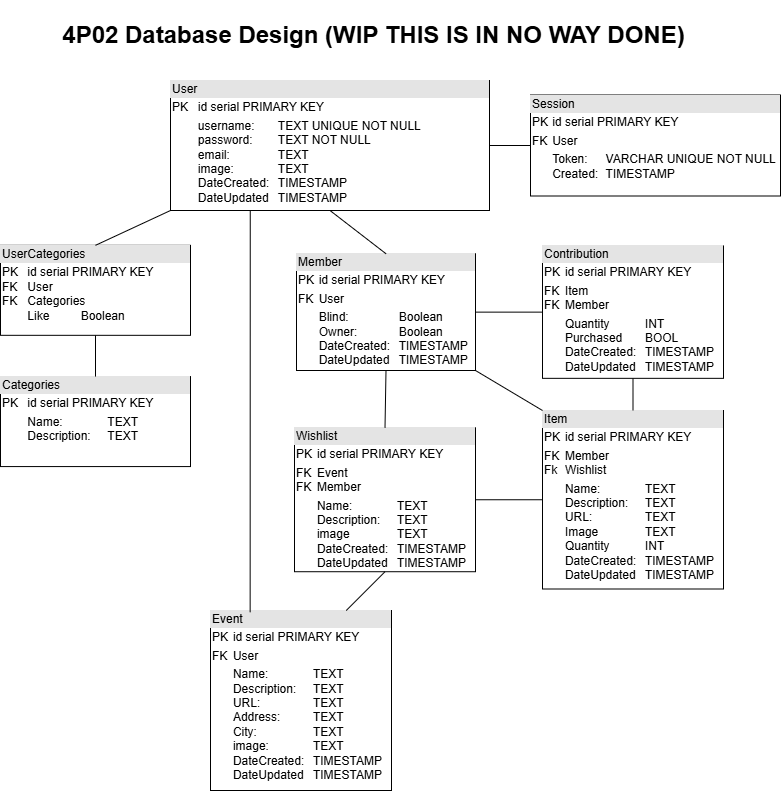

The diagram above was exported from draw.io. Its source (the exported page's mxGraphModel, read from the mxfile embedded in the PNG):
<mxGraphModel dx="548" dy="567" grid="1" gridSize="10" guides="1" tooltips="1" connect="1" arrows="1" fold="1" page="1" pageScale="1" pageWidth="827" pageHeight="1169" math="0" shadow="0">
  <root>
    <mxCell id="0" />
    <mxCell id="1" parent="0" />
    <mxCell id="YkZeL2ZCBzIvdvD2JWEx-32" value="&lt;div style=&quot;box-sizing: border-box; width: 100%; background: rgb(228, 228, 228); padding: 2px;&quot;&gt;User&lt;/div&gt;&lt;table style=&quot;width:100%;font-size:1em;&quot; cellpadding=&quot;2&quot; cellspacing=&quot;0&quot;&gt;&lt;tbody&gt;&lt;tr&gt;&lt;td&gt;PK&lt;/td&gt;&lt;td&gt;id serial PRIMARY KEY&lt;/td&gt;&lt;/tr&gt;&lt;tr&gt;&lt;td&gt;&lt;br&gt;&lt;/td&gt;&lt;td&gt;username:&lt;span style=&quot;white-space: pre;&quot;&gt;&#09;&lt;/span&gt;TEXT&amp;nbsp;UNIQUE NOT NULL&lt;br&gt;password:&lt;span style=&quot;white-space: pre;&quot;&gt;&#09;&lt;/span&gt;TEXT&amp;nbsp;NOT NULL&lt;br&gt;email:&amp;nbsp;&lt;span style=&quot;white-space: pre;&quot;&gt;&#09;&lt;/span&gt;&lt;span style=&quot;white-space: pre;&quot;&gt;&#09;&lt;/span&gt;TEXT&lt;br&gt;image:&lt;span style=&quot;white-space: pre;&quot;&gt;&#09;&lt;/span&gt;&lt;span style=&quot;white-space: pre;&quot;&gt;&#09;&lt;/span&gt;TEXT&lt;br&gt;DateCreated:&lt;span style=&quot;white-space: pre;&quot;&gt;&#09;&lt;/span&gt;TIMESTAMP&lt;br&gt;DateUpdated&lt;span style=&quot;white-space: pre;&quot;&gt;&#09;&lt;/span&gt;TIMESTAMP&lt;/td&gt;&lt;/tr&gt;&lt;/tbody&gt;&lt;/table&gt;" style="verticalAlign=top;align=left;overflow=fill;html=1;whiteSpace=wrap;" parent="1" vertex="1">
      <mxGeometry x="210" y="80" width="319" height="130" as="geometry" />
    </mxCell>
    <mxCell id="YkZeL2ZCBzIvdvD2JWEx-33" value="&lt;div style=&quot;box-sizing: border-box; width: 100%; background: rgb(228, 228, 228); padding: 2px;&quot;&gt;Item&lt;/div&gt;&lt;table style=&quot;width:100%;font-size:1em;&quot; cellpadding=&quot;2&quot; cellspacing=&quot;0&quot;&gt;&lt;tbody&gt;&lt;tr&gt;&lt;td&gt;PK&lt;/td&gt;&lt;td&gt;id serial PRIMARY KEY&lt;br&gt;&lt;/td&gt;&lt;/tr&gt;&lt;tr&gt;&lt;td&gt;FK&lt;br&gt;Fk&lt;/td&gt;&lt;td&gt;Member&lt;br&gt;Wishlist&lt;/td&gt;&lt;/tr&gt;&lt;tr&gt;&lt;td&gt;&lt;br&gt;&lt;/td&gt;&lt;td&gt;Name:&lt;span style=&quot;white-space: pre;&quot;&gt;&#09;&lt;span style=&quot;white-space: pre;&quot;&gt;&#09;&lt;/span&gt;&lt;/span&gt;TEXT&lt;br&gt;Description:&lt;span style=&quot;white-space: pre;&quot;&gt;&#09;&lt;/span&gt;TEXT&lt;br&gt;URL:&lt;span style=&quot;white-space: pre;&quot;&gt;&#09;&lt;span style=&quot;white-space: pre;&quot;&gt;&#09;&lt;/span&gt;&lt;/span&gt;TEXT&lt;br&gt;Image&lt;span style=&quot;white-space: pre;&quot;&gt;&#09;&lt;/span&gt;&lt;span style=&quot;white-space: pre;&quot;&gt;&#09;&lt;/span&gt;TEXT&lt;br&gt;Quantity&lt;span style=&quot;white-space: pre;&quot;&gt;&#09;&lt;/span&gt;&lt;span style=&quot;white-space: pre;&quot;&gt;&#09;&lt;/span&gt;INT&lt;br&gt;DateCreated:&lt;span style=&quot;white-space: pre;&quot;&gt;&#09;&lt;/span&gt;TIMESTAMP&lt;br&gt;DateUpdated&lt;span style=&quot;white-space: pre;&quot;&gt;&#09;&lt;/span&gt;TIMESTAMP&lt;/td&gt;&lt;/tr&gt;&lt;/tbody&gt;&lt;/table&gt;" style="verticalAlign=top;align=left;overflow=fill;html=1;whiteSpace=wrap;" parent="1" vertex="1">
      <mxGeometry x="582" y="410" width="181" height="178.5" as="geometry" />
    </mxCell>
    <mxCell id="YkZeL2ZCBzIvdvD2JWEx-46" value="&lt;div style=&quot;box-sizing: border-box; width: 100%; background: rgb(228, 228, 228); padding: 2px;&quot;&gt;Categories&lt;/div&gt;&lt;table style=&quot;width:100%;font-size:1em;&quot; cellpadding=&quot;2&quot; cellspacing=&quot;0&quot;&gt;&lt;tbody&gt;&lt;tr&gt;&lt;td&gt;PK&lt;br&gt;&lt;/td&gt;&lt;td&gt;id serial PRIMARY KEY&lt;br&gt;&lt;/td&gt;&lt;/tr&gt;&lt;tr&gt;&lt;td&gt;&lt;br&gt;&lt;/td&gt;&lt;td&gt;Name:&lt;span style=&quot;white-space: pre;&quot;&gt;&#09;&lt;span style=&quot;white-space: pre;&quot;&gt;&#09;&lt;/span&gt;&lt;/span&gt;TEXT&lt;br&gt;Description:&lt;span style=&quot;white-space: pre;&quot;&gt;&#09;&lt;/span&gt;TEXT&lt;br&gt;&lt;/td&gt;&lt;/tr&gt;&lt;tr&gt;&lt;td&gt;&lt;/td&gt;&lt;td&gt;&lt;br&gt;&lt;/td&gt;&lt;/tr&gt;&lt;/tbody&gt;&lt;/table&gt;" style="verticalAlign=top;align=left;overflow=fill;html=1;whiteSpace=wrap;" parent="1" vertex="1">
      <mxGeometry x="40" y="376.07" width="190" height="90" as="geometry" />
    </mxCell>
    <mxCell id="YkZeL2ZCBzIvdvD2JWEx-48" value="&lt;div style=&quot;box-sizing: border-box; width: 100%; background: rgb(228, 228, 228); padding: 2px;&quot;&gt;UserCategories&lt;/div&gt;&lt;table style=&quot;width:100%;font-size:1em;&quot; cellpadding=&quot;2&quot; cellspacing=&quot;0&quot;&gt;&lt;tbody&gt;&lt;tr&gt;&lt;td&gt;PK&lt;br&gt;FK&lt;br&gt;FK&lt;br&gt;&lt;br&gt;&lt;/td&gt;&lt;td&gt;id serial PRIMARY KEY&lt;br&gt;User&lt;br&gt;Categories&lt;br&gt;Like&lt;span style=&quot;white-space: pre;&quot;&gt;&#09;&lt;/span&gt;&lt;span style=&quot;white-space: pre;&quot;&gt;&#09;&lt;/span&gt;Boolean&lt;/td&gt;&lt;/tr&gt;&lt;tr&gt;&lt;td&gt;&lt;/td&gt;&lt;td&gt;&lt;br&gt;&lt;/td&gt;&lt;/tr&gt;&lt;/tbody&gt;&lt;/table&gt;" style="verticalAlign=top;align=left;overflow=fill;html=1;whiteSpace=wrap;" parent="1" vertex="1">
      <mxGeometry x="40" y="244.82" width="190" height="90" as="geometry" />
    </mxCell>
    <mxCell id="YkZeL2ZCBzIvdvD2JWEx-51" value="" style="endArrow=none;html=1;rounded=0;exitX=0;exitY=1;exitDx=0;exitDy=0;entryX=0.5;entryY=0;entryDx=0;entryDy=0;" parent="1" source="YkZeL2ZCBzIvdvD2JWEx-32" target="YkZeL2ZCBzIvdvD2JWEx-48" edge="1">
      <mxGeometry width="50" height="50" relative="1" as="geometry">
        <mxPoint x="759" y="549" as="sourcePoint" />
        <mxPoint x="559" y="769" as="targetPoint" />
      </mxGeometry>
    </mxCell>
    <mxCell id="YkZeL2ZCBzIvdvD2JWEx-52" value="" style="endArrow=none;html=1;rounded=0;entryX=0.5;entryY=0;entryDx=0;entryDy=0;exitX=0.5;exitY=1;exitDx=0;exitDy=0;" parent="1" source="YkZeL2ZCBzIvdvD2JWEx-48" target="YkZeL2ZCBzIvdvD2JWEx-46" edge="1">
      <mxGeometry width="50" height="50" relative="1" as="geometry">
        <mxPoint x="360" y="164.82" as="sourcePoint" />
        <mxPoint x="410" y="114.82" as="targetPoint" />
      </mxGeometry>
    </mxCell>
    <mxCell id="74I1PrQQdolkyrSYqhV1-4" value="" style="endArrow=none;html=1;rounded=0;entryX=1;entryY=0.5;entryDx=0;entryDy=0;exitX=0;exitY=0.5;exitDx=0;exitDy=0;" parent="1" source="YkZeL2ZCBzIvdvD2JWEx-33" target="RcqJE7raZ5ugtFAX7M00-11" edge="1">
      <mxGeometry width="50" height="50" relative="1" as="geometry">
        <mxPoint x="143.5" y="859.47" as="sourcePoint" />
        <mxPoint x="156" y="802.47" as="targetPoint" />
      </mxGeometry>
    </mxCell>
    <mxCell id="74I1PrQQdolkyrSYqhV1-5" value="&lt;div style=&quot;box-sizing: border-box; width: 100%; background: rgb(228, 228, 228); padding: 2px;&quot;&gt;Session&lt;/div&gt;&lt;table style=&quot;width:100%;font-size:1em;&quot; cellpadding=&quot;2&quot; cellspacing=&quot;0&quot;&gt;&lt;tbody&gt;&lt;tr&gt;&lt;td&gt;PK&lt;/td&gt;&lt;td&gt;id serial PRIMARY KEY&lt;br&gt;&lt;/td&gt;&lt;/tr&gt;&lt;tr&gt;&lt;td&gt;FK&lt;br&gt;&lt;/td&gt;&lt;td&gt;User&lt;/td&gt;&lt;/tr&gt;&lt;tr&gt;&lt;td&gt;&lt;/td&gt;&lt;td&gt;Token:&lt;span style=&quot;white-space: pre;&quot;&gt;&lt;span style=&quot;white-space: pre;&quot;&gt;&#09;&lt;/span&gt;&lt;/span&gt;VARCHAR UNIQUE NOT NULL&lt;br&gt;Created:&amp;nbsp;&lt;span style=&quot;white-space: pre;&quot;&gt;&#09;&lt;/span&gt;TIMESTAMP&lt;/td&gt;&lt;/tr&gt;&lt;/tbody&gt;&lt;/table&gt;" style="verticalAlign=top;align=left;overflow=fill;html=1;whiteSpace=wrap;" parent="1" vertex="1">
      <mxGeometry x="570" y="94.5" width="250" height="101" as="geometry" />
    </mxCell>
    <mxCell id="74I1PrQQdolkyrSYqhV1-6" value="" style="endArrow=none;html=1;rounded=0;exitX=0;exitY=0.5;exitDx=0;exitDy=0;entryX=1;entryY=0.5;entryDx=0;entryDy=0;" parent="1" source="74I1PrQQdolkyrSYqhV1-5" target="YkZeL2ZCBzIvdvD2JWEx-32" edge="1">
      <mxGeometry width="50" height="50" relative="1" as="geometry">
        <mxPoint x="470" y="304" as="sourcePoint" />
        <mxPoint x="520" y="254" as="targetPoint" />
      </mxGeometry>
    </mxCell>
    <mxCell id="RcqJE7raZ5ugtFAX7M00-1" value="&lt;div style=&quot;box-sizing: border-box; width: 100%; background: rgb(228, 228, 228); padding: 2px;&quot;&gt;Member&lt;/div&gt;&lt;table style=&quot;width:100%;font-size:1em;&quot; cellpadding=&quot;2&quot; cellspacing=&quot;0&quot;&gt;&lt;tbody&gt;&lt;tr&gt;&lt;td&gt;PK&lt;/td&gt;&lt;td&gt;id serial PRIMARY KEY&lt;/td&gt;&lt;/tr&gt;&lt;tr&gt;&lt;td&gt;FK&lt;br&gt;&lt;/td&gt;&lt;td&gt;User&lt;br&gt;&lt;/td&gt;&lt;/tr&gt;&lt;tr&gt;&lt;td&gt;&lt;br&gt;&lt;/td&gt;&lt;td&gt;Blind: &lt;span style=&quot;white-space: pre;&quot;&gt;&#09;&lt;span style=&quot;white-space: pre;&quot;&gt;&#09;&lt;/span&gt;&lt;/span&gt;Boolean&lt;br&gt;Owner:&lt;span style=&quot;white-space: pre;&quot;&gt;&#09;&lt;/span&gt;&lt;span style=&quot;white-space: pre;&quot;&gt;&#09;&lt;/span&gt;Boolean&lt;br&gt;DateCreated:&lt;span style=&quot;white-space: pre;&quot;&gt;&#09;&lt;/span&gt;TIMESTAMP&lt;br&gt;DateUpdated&lt;span style=&quot;white-space: pre;&quot;&gt;&#09;&lt;/span&gt;TIMESTAMP&lt;/td&gt;&lt;/tr&gt;&lt;/tbody&gt;&lt;/table&gt;" style="verticalAlign=top;align=left;overflow=fill;html=1;whiteSpace=wrap;" parent="1" vertex="1">
      <mxGeometry x="336" y="253.25" width="179" height="116.75" as="geometry" />
    </mxCell>
    <mxCell id="RcqJE7raZ5ugtFAX7M00-5" value="" style="endArrow=none;html=1;rounded=0;entryX=0.5;entryY=0;entryDx=0;entryDy=0;exitX=0.5;exitY=1;exitDx=0;exitDy=0;" parent="1" source="YkZeL2ZCBzIvdvD2JWEx-32" target="RcqJE7raZ5ugtFAX7M00-1" edge="1">
      <mxGeometry width="50" height="50" relative="1" as="geometry">
        <mxPoint x="367.5" y="729" as="sourcePoint" />
        <mxPoint x="215" y="645" as="targetPoint" />
      </mxGeometry>
    </mxCell>
    <mxCell id="RcqJE7raZ5ugtFAX7M00-7" value="&lt;div style=&quot;box-sizing: border-box; width: 100%; background: rgb(228, 228, 228); padding: 2px;&quot;&gt;Event&lt;/div&gt;&lt;table style=&quot;width:100%;font-size:1em;&quot; cellpadding=&quot;2&quot; cellspacing=&quot;0&quot;&gt;&lt;tbody&gt;&lt;tr&gt;&lt;td&gt;PK&lt;/td&gt;&lt;td&gt;id serial PRIMARY KEY&lt;br&gt;&lt;/td&gt;&lt;/tr&gt;&lt;tr&gt;&lt;td&gt;FK&lt;br&gt;&lt;/td&gt;&lt;td&gt;User&lt;br&gt;&lt;/td&gt;&lt;/tr&gt;&lt;tr&gt;&lt;td&gt;&lt;br&gt;&lt;/td&gt;&lt;td&gt;Name:&lt;span style=&quot;white-space: pre;&quot;&gt;&#09;&lt;span style=&quot;white-space: pre;&quot;&gt;&#09;&lt;/span&gt;&lt;/span&gt;TEXT&lt;br&gt;Description:&lt;span style=&quot;white-space: pre;&quot;&gt;&#09;&lt;/span&gt;TEXT&lt;br&gt;URL:&lt;span style=&quot;white-space: pre;&quot;&gt;&#09;&lt;span style=&quot;white-space: pre;&quot;&gt;&#09;&lt;/span&gt;&lt;/span&gt;TEXT&lt;br&gt;Address:&amp;nbsp;&lt;span style=&quot;white-space: pre;&quot;&gt;&#09;&lt;span style=&quot;white-space: pre;&quot;&gt;&#09;&lt;/span&gt;&lt;/span&gt;TEXT&lt;br&gt;City:&amp;nbsp;&lt;span style=&quot;white-space: pre;&quot;&gt;&#09;&lt;span style=&quot;white-space: pre;&quot;&gt;&#09;&lt;/span&gt;&lt;/span&gt;TEXT&lt;br&gt;image:&amp;nbsp;&lt;span style=&quot;white-space: pre;&quot;&gt;&#09;&lt;/span&gt;&lt;span style=&quot;white-space: pre;&quot;&gt;&#09;&lt;/span&gt;TEXT&lt;br&gt;DateCreated:&lt;span style=&quot;white-space: pre;&quot;&gt;&#09;&lt;/span&gt;TIMESTAMP&lt;br&gt;DateUpdated&lt;span style=&quot;white-space: pre;&quot;&gt;&#09;&lt;/span&gt;TIMESTAMP&lt;/td&gt;&lt;/tr&gt;&lt;/tbody&gt;&lt;/table&gt;" style="verticalAlign=top;align=left;overflow=fill;html=1;whiteSpace=wrap;" parent="1" vertex="1">
      <mxGeometry x="250" y="610" width="181" height="180" as="geometry" />
    </mxCell>
    <mxCell id="RcqJE7raZ5ugtFAX7M00-8" value="&lt;h1&gt;4P02 Database Design (WIP THIS IS IN NO WAY DONE)&lt;/h1&gt;" style="text;html=1;align=center;verticalAlign=middle;resizable=0;points=[];autosize=1;strokeColor=none;fillColor=none;shadow=0;" parent="1" vertex="1">
      <mxGeometry x="88" width="650" height="70" as="geometry" />
    </mxCell>
    <mxCell id="RcqJE7raZ5ugtFAX7M00-9" value="&lt;div style=&quot;box-sizing: border-box; width: 100%; background: rgb(228, 228, 228); padding: 2px;&quot;&gt;Contribution&lt;/div&gt;&lt;table style=&quot;width:100%;font-size:1em;&quot; cellpadding=&quot;2&quot; cellspacing=&quot;0&quot;&gt;&lt;tbody&gt;&lt;tr&gt;&lt;td&gt;PK&lt;/td&gt;&lt;td&gt;id serial PRIMARY KEY&lt;br&gt;&lt;/td&gt;&lt;/tr&gt;&lt;tr&gt;&lt;td&gt;FK&lt;br&gt;FK&lt;/td&gt;&lt;td&gt;Item&lt;br&gt;Member&lt;/td&gt;&lt;/tr&gt;&lt;tr&gt;&lt;td&gt;&lt;br&gt;&lt;/td&gt;&lt;td&gt;Quantity&lt;span style=&quot;white-space: pre;&quot;&gt;&#09;&lt;/span&gt;&lt;span style=&quot;white-space: pre;&quot;&gt;&#09;&lt;/span&gt;INT&lt;br&gt;Purchased&lt;span style=&quot;white-space: pre;&quot;&gt;&#09;&lt;/span&gt;BOOL&lt;br&gt;DateCreated:&lt;span style=&quot;white-space: pre;&quot;&gt;&#09;&lt;/span&gt;TIMESTAMP&lt;br&gt;DateUpdated&lt;span style=&quot;white-space: pre;&quot;&gt;&#09;&lt;/span&gt;TIMESTAMP&lt;/td&gt;&lt;/tr&gt;&lt;/tbody&gt;&lt;/table&gt;" style="verticalAlign=top;align=left;overflow=fill;html=1;whiteSpace=wrap;" parent="1" vertex="1">
      <mxGeometry x="582" y="245.41" width="181" height="132.43" as="geometry" />
    </mxCell>
    <mxCell id="RcqJE7raZ5ugtFAX7M00-11" value="&lt;div style=&quot;box-sizing: border-box; width: 100%; background: rgb(228, 228, 228); padding: 2px;&quot;&gt;Wishlist&lt;/div&gt;&lt;table style=&quot;width:100%;font-size:1em;&quot; cellpadding=&quot;2&quot; cellspacing=&quot;0&quot;&gt;&lt;tbody&gt;&lt;tr&gt;&lt;td&gt;PK&lt;/td&gt;&lt;td&gt;id serial PRIMARY KEY&lt;br&gt;&lt;/td&gt;&lt;/tr&gt;&lt;tr&gt;&lt;td&gt;FK&lt;br&gt;FK&lt;/td&gt;&lt;td&gt;Event&lt;br&gt;Member&lt;/td&gt;&lt;/tr&gt;&lt;tr&gt;&lt;td&gt;&lt;br&gt;&lt;/td&gt;&lt;td&gt;Name:&lt;span style=&quot;white-space: pre;&quot;&gt;&#09;&lt;span style=&quot;white-space: pre;&quot;&gt;&#09;&lt;/span&gt;&lt;/span&gt;TEXT&lt;br&gt;Description:&lt;span style=&quot;white-space: pre;&quot;&gt;&#09;&lt;/span&gt;TEXT&lt;br&gt;image &lt;span style=&quot;white-space: pre;&quot;&gt;&#09;&lt;/span&gt;&lt;span style=&quot;white-space: pre;&quot;&gt;&#09;&lt;/span&gt;TEXT&lt;br&gt;DateCreated:&lt;span style=&quot;white-space: pre;&quot;&gt;&#09;&lt;/span&gt;TIMESTAMP&lt;br&gt;DateUpdated&lt;span style=&quot;white-space: pre;&quot;&gt;&#09;&lt;/span&gt;TIMESTAMP&lt;br&gt;&lt;br&gt;&lt;/td&gt;&lt;/tr&gt;&lt;/tbody&gt;&lt;/table&gt;" style="verticalAlign=top;align=left;overflow=fill;html=1;whiteSpace=wrap;" parent="1" vertex="1">
      <mxGeometry x="334" y="427.28999999999996" width="181" height="143.93" as="geometry" />
    </mxCell>
    <mxCell id="RcqJE7raZ5ugtFAX7M00-13" value="" style="endArrow=none;html=1;rounded=0;entryX=0.5;entryY=1;entryDx=0;entryDy=0;exitX=0.5;exitY=0;exitDx=0;exitDy=0;" parent="1" source="YkZeL2ZCBzIvdvD2JWEx-33" target="RcqJE7raZ5ugtFAX7M00-9" edge="1">
      <mxGeometry width="50" height="50" relative="1" as="geometry">
        <mxPoint x="692" y="385.75" as="sourcePoint" />
        <mxPoint x="453" y="490.5" as="targetPoint" />
      </mxGeometry>
    </mxCell>
    <mxCell id="RcqJE7raZ5ugtFAX7M00-14" value="" style="endArrow=none;html=1;rounded=0;entryX=0.75;entryY=0;entryDx=0;entryDy=0;exitX=0.5;exitY=1;exitDx=0;exitDy=0;" parent="1" source="RcqJE7raZ5ugtFAX7M00-11" target="RcqJE7raZ5ugtFAX7M00-7" edge="1">
      <mxGeometry width="50" height="50" relative="1" as="geometry">
        <mxPoint x="658" y="475.25" as="sourcePoint" />
        <mxPoint x="349.5" y="599.25" as="targetPoint" />
      </mxGeometry>
    </mxCell>
    <mxCell id="RcqJE7raZ5ugtFAX7M00-15" value="" style="endArrow=none;html=1;rounded=0;entryX=1;entryY=0.5;entryDx=0;entryDy=0;exitX=0;exitY=0.5;exitDx=0;exitDy=0;" parent="1" source="RcqJE7raZ5ugtFAX7M00-9" target="RcqJE7raZ5ugtFAX7M00-1" edge="1">
      <mxGeometry width="50" height="50" relative="1" as="geometry">
        <mxPoint x="656" y="472.5" as="sourcePoint" />
        <mxPoint x="557" y="472.5" as="targetPoint" />
      </mxGeometry>
    </mxCell>
    <mxCell id="RcqJE7raZ5ugtFAX7M00-16" value="" style="endArrow=none;html=1;rounded=0;entryX=0.5;entryY=1;entryDx=0;entryDy=0;exitX=0.5;exitY=0;exitDx=0;exitDy=0;" parent="1" source="RcqJE7raZ5ugtFAX7M00-11" target="RcqJE7raZ5ugtFAX7M00-1" edge="1">
      <mxGeometry width="50" height="50" relative="1" as="geometry">
        <mxPoint x="656" y="493" as="sourcePoint" />
        <mxPoint x="537" y="493" as="targetPoint" />
      </mxGeometry>
    </mxCell>
    <mxCell id="RcqJE7raZ5ugtFAX7M00-17" value="" style="endArrow=none;html=1;rounded=0;entryX=1;entryY=1;entryDx=0;entryDy=0;exitX=0;exitY=0;exitDx=0;exitDy=0;" parent="1" source="YkZeL2ZCBzIvdvD2JWEx-33" target="RcqJE7raZ5ugtFAX7M00-1" edge="1">
      <mxGeometry width="50" height="50" relative="1" as="geometry">
        <mxPoint x="656" y="324" as="sourcePoint" />
        <mxPoint x="525" y="325" as="targetPoint" />
      </mxGeometry>
    </mxCell>
    <mxCell id="RcqJE7raZ5ugtFAX7M00-18" value="" style="endArrow=none;html=1;rounded=0;entryX=0.219;entryY=0.01;entryDx=0;entryDy=0;exitX=0.25;exitY=1;exitDx=0;exitDy=0;entryPerimeter=0;" parent="1" source="YkZeL2ZCBzIvdvD2JWEx-32" target="RcqJE7raZ5ugtFAX7M00-7" edge="1">
      <mxGeometry width="50" height="50" relative="1" as="geometry">
        <mxPoint x="380" y="220" as="sourcePoint" />
        <mxPoint x="380" y="267" as="targetPoint" />
      </mxGeometry>
    </mxCell>
  </root>
</mxGraphModel>